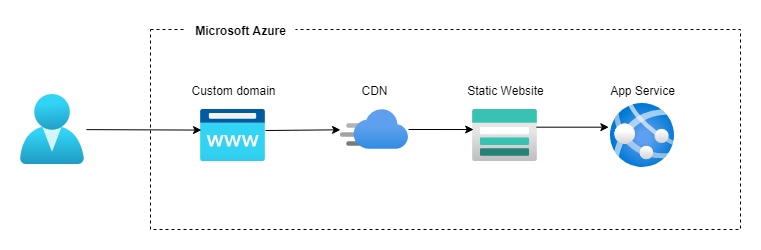

The diagram above was exported from draw.io. Its source (the exported page's mxGraphModel, read from the mxfile embedded in the PNG):
<mxGraphModel dx="1332" dy="906" grid="1" gridSize="10" guides="1" tooltips="1" connect="1" arrows="1" fold="1" page="1" pageScale="1" pageWidth="1169" pageHeight="827" math="0" shadow="0">
  <root>
    <mxCell id="0" />
    <mxCell id="1" parent="0" />
    <mxCell id="D5Z-lvb8gq2WGFK0XX1N-13" value="" style="rounded=0;whiteSpace=wrap;html=1;fillColor=none;dashed=1;" vertex="1" parent="1">
      <mxGeometry x="230" y="179" width="590" height="200" as="geometry" />
    </mxCell>
    <mxCell id="D5Z-lvb8gq2WGFK0XX1N-1" value="" style="aspect=fixed;html=1;points=[];align=center;image;fontSize=12;image=img/lib/azure2/identity/Users.svg;" vertex="1" parent="1">
      <mxGeometry x="100" y="244" width="64" height="70" as="geometry" />
    </mxCell>
    <mxCell id="D5Z-lvb8gq2WGFK0XX1N-2" value="" style="aspect=fixed;html=1;points=[];align=center;image;fontSize=12;image=img/lib/azure2/app_services/App_Service_Domains.svg;" vertex="1" parent="1">
      <mxGeometry x="280" y="259" width="65" height="52" as="geometry" />
    </mxCell>
    <mxCell id="D5Z-lvb8gq2WGFK0XX1N-3" value="Custom domain" style="text;html=1;align=center;verticalAlign=middle;resizable=0;points=[];autosize=1;" vertex="1" parent="1">
      <mxGeometry x="262.5" y="230" width="100" height="20" as="geometry" />
    </mxCell>
    <mxCell id="D5Z-lvb8gq2WGFK0XX1N-4" value="" style="aspect=fixed;html=1;points=[];align=center;image;fontSize=12;image=img/lib/azure2/app_services/CDN_Profiles.svg;" vertex="1" parent="1">
      <mxGeometry x="420" y="259" width="68" height="40" as="geometry" />
    </mxCell>
    <mxCell id="D5Z-lvb8gq2WGFK0XX1N-5" value="CDN" style="text;html=1;align=center;verticalAlign=middle;resizable=0;points=[];autosize=1;" vertex="1" parent="1">
      <mxGeometry x="434" y="230" width="40" height="20" as="geometry" />
    </mxCell>
    <mxCell id="D5Z-lvb8gq2WGFK0XX1N-6" value="" style="endArrow=classic;html=1;exitX=1;exitY=0.404;exitDx=0;exitDy=0;exitPerimeter=0;" edge="1" parent="1" source="D5Z-lvb8gq2WGFK0XX1N-2" target="D5Z-lvb8gq2WGFK0XX1N-4">
      <mxGeometry width="50" height="50" relative="1" as="geometry">
        <mxPoint x="540" y="440" as="sourcePoint" />
        <mxPoint x="590" y="390" as="targetPoint" />
      </mxGeometry>
    </mxCell>
    <mxCell id="D5Z-lvb8gq2WGFK0XX1N-7" value="" style="aspect=fixed;html=1;points=[];align=center;image;fontSize=12;image=img/lib/azure2/storage/Storage_Accounts.svg;" vertex="1" parent="1">
      <mxGeometry x="552" y="259" width="65" height="52" as="geometry" />
    </mxCell>
    <mxCell id="D5Z-lvb8gq2WGFK0XX1N-8" value="Static Website" style="text;html=1;align=center;verticalAlign=middle;resizable=0;points=[];autosize=1;" vertex="1" parent="1">
      <mxGeometry x="540" y="230" width="90" height="20" as="geometry" />
    </mxCell>
    <mxCell id="D5Z-lvb8gq2WGFK0XX1N-9" value="" style="endArrow=classic;html=1;entryX=0.018;entryY=0.385;entryDx=0;entryDy=0;entryPerimeter=0;" edge="1" parent="1" source="D5Z-lvb8gq2WGFK0XX1N-4" target="D5Z-lvb8gq2WGFK0XX1N-7">
      <mxGeometry width="50" height="50" relative="1" as="geometry">
        <mxPoint x="465" y="340.69800000000004" as="sourcePoint" />
        <mxPoint x="510" y="350" as="targetPoint" />
      </mxGeometry>
    </mxCell>
    <mxCell id="D5Z-lvb8gq2WGFK0XX1N-10" value="" style="aspect=fixed;html=1;points=[];align=center;image;fontSize=12;image=img/lib/azure2/app_services/App_Services.svg;" vertex="1" parent="1">
      <mxGeometry x="690" y="253" width="64" height="64" as="geometry" />
    </mxCell>
    <mxCell id="D5Z-lvb8gq2WGFK0XX1N-11" value="App Service" style="text;html=1;align=center;verticalAlign=middle;resizable=0;points=[];autosize=1;" vertex="1" parent="1">
      <mxGeometry x="682" y="230" width="80" height="20" as="geometry" />
    </mxCell>
    <mxCell id="D5Z-lvb8gq2WGFK0XX1N-12" value="" style="endArrow=classic;html=1;entryX=-0.026;entryY=0.37;entryDx=0;entryDy=0;entryPerimeter=0;exitX=0.982;exitY=0.34;exitDx=0;exitDy=0;exitPerimeter=0;" edge="1" parent="1" source="D5Z-lvb8gq2WGFK0XX1N-7" target="D5Z-lvb8gq2WGFK0XX1N-10">
      <mxGeometry width="50" height="50" relative="1" as="geometry">
        <mxPoint x="624.83" y="339.9968569123728" as="sourcePoint" />
        <mxPoint x="689.9999999999999" y="340.0100000000002" as="targetPoint" />
      </mxGeometry>
    </mxCell>
    <mxCell id="D5Z-lvb8gq2WGFK0XX1N-14" value="" style="endArrow=classic;html=1;exitX=1.029;exitY=0.502;exitDx=0;exitDy=0;exitPerimeter=0;entryX=0.015;entryY=0.396;entryDx=0;entryDy=0;entryPerimeter=0;" edge="1" parent="1" source="D5Z-lvb8gq2WGFK0XX1N-1" target="D5Z-lvb8gq2WGFK0XX1N-2">
      <mxGeometry width="50" height="50" relative="1" as="geometry">
        <mxPoint x="120" y="350.69800000000004" as="sourcePoint" />
        <mxPoint x="195" y="350.00442201834875" as="targetPoint" />
      </mxGeometry>
    </mxCell>
    <mxCell id="D5Z-lvb8gq2WGFK0XX1N-15" value="Microsoft Azure" style="text;html=1;align=center;verticalAlign=middle;resizable=0;points=[];autosize=1;fillColor=#ffffff;fontStyle=1" vertex="1" parent="1">
      <mxGeometry x="265" y="170" width="110" height="20" as="geometry" />
    </mxCell>
  </root>
</mxGraphModel>